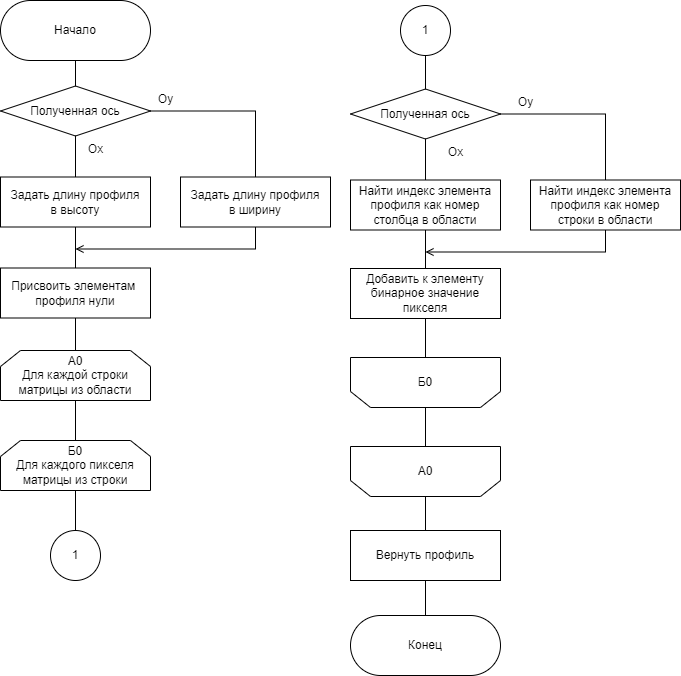

The diagram above was exported from draw.io. Its source (the exported page's mxGraphModel, read from the mxfile embedded in the PNG):
<mxGraphModel dx="1422" dy="794" grid="1" gridSize="10" guides="1" tooltips="1" connect="1" arrows="1" fold="1" page="1" pageScale="1" pageWidth="827" pageHeight="1169" math="0" shadow="0">
  <root>
    <mxCell id="DFkFBFGA_Tzd8qnVbJkT-0" />
    <mxCell id="DFkFBFGA_Tzd8qnVbJkT-1" parent="DFkFBFGA_Tzd8qnVbJkT-0" />
    <mxCell id="ctBKS3-eWuNvlkB1B-n3-0" value="" style="edgeStyle=orthogonalEdgeStyle;rounded=0;orthogonalLoop=1;jettySize=auto;html=1;fontSize=12;endArrow=none;endFill=0;" parent="DFkFBFGA_Tzd8qnVbJkT-1" source="JnTTUXvU1EJoJhbJFFGi-15" edge="1">
      <mxGeometry relative="1" as="geometry">
        <mxPoint x="445" y="166" as="targetPoint" />
      </mxGeometry>
    </mxCell>
    <mxCell id="JnTTUXvU1EJoJhbJFFGi-15" value="Начало" style="rounded=1;whiteSpace=wrap;html=1;arcSize=50;" parent="DFkFBFGA_Tzd8qnVbJkT-1" vertex="1">
      <mxGeometry x="370" y="80" width="150" height="60" as="geometry" />
    </mxCell>
    <mxCell id="ctBKS3-eWuNvlkB1B-n3-4" value="" style="edgeStyle=orthogonalEdgeStyle;rounded=0;orthogonalLoop=1;jettySize=auto;html=1;fontSize=12;endArrow=none;endFill=0;" parent="DFkFBFGA_Tzd8qnVbJkT-1" source="JnTTUXvU1EJoJhbJFFGi-16" edge="1">
      <mxGeometry relative="1" as="geometry">
        <mxPoint x="445" y="347.5" as="targetPoint" />
      </mxGeometry>
    </mxCell>
    <mxCell id="JnTTUXvU1EJoJhbJFFGi-16" value="Задать длину профиля&lt;br&gt;в высоту" style="rounded=0;whiteSpace=wrap;html=1;arcSize=0;" parent="DFkFBFGA_Tzd8qnVbJkT-1" vertex="1">
      <mxGeometry x="370" y="256.5" width="150" height="50" as="geometry" />
    </mxCell>
    <mxCell id="ctBKS3-eWuNvlkB1B-n3-3" value="" style="edgeStyle=orthogonalEdgeStyle;rounded=0;orthogonalLoop=1;jettySize=auto;html=1;fontSize=12;endArrow=none;endFill=0;" parent="DFkFBFGA_Tzd8qnVbJkT-1" source="gOxq4joBxdlfQzeRPmK0-0" target="JnTTUXvU1EJoJhbJFFGi-16" edge="1">
      <mxGeometry relative="1" as="geometry" />
    </mxCell>
    <mxCell id="ctBKS3-eWuNvlkB1B-n3-15" style="edgeStyle=orthogonalEdgeStyle;rounded=0;orthogonalLoop=1;jettySize=auto;html=1;exitX=1;exitY=0.5;exitDx=0;exitDy=0;entryX=0.5;entryY=0;entryDx=0;entryDy=0;fontSize=12;endArrow=none;endFill=0;" parent="DFkFBFGA_Tzd8qnVbJkT-1" source="gOxq4joBxdlfQzeRPmK0-0" target="gOxq4joBxdlfQzeRPmK0-1" edge="1">
      <mxGeometry relative="1" as="geometry" />
    </mxCell>
    <mxCell id="gOxq4joBxdlfQzeRPmK0-0" value="Полученная ось" style="rhombus;whiteSpace=wrap;html=1;fontFamily=Helvetica;fontSize=12;fontColor=default;strokeColor=default;fillColor=default;rounded=0;" parent="DFkFBFGA_Tzd8qnVbJkT-1" vertex="1">
      <mxGeometry x="370" y="165.5" width="150" height="50" as="geometry" />
    </mxCell>
    <mxCell id="ctBKS3-eWuNvlkB1B-n3-16" style="edgeStyle=orthogonalEdgeStyle;rounded=0;orthogonalLoop=1;jettySize=auto;html=1;fontSize=12;endArrow=open;endFill=0;exitX=0.5;exitY=1;exitDx=0;exitDy=0;" parent="DFkFBFGA_Tzd8qnVbJkT-1" source="gOxq4joBxdlfQzeRPmK0-1" edge="1">
      <mxGeometry relative="1" as="geometry">
        <mxPoint x="445" y="328.5" as="targetPoint" />
        <mxPoint x="630" y="338.5" as="sourcePoint" />
        <Array as="points">
          <mxPoint x="625" y="328.5" />
        </Array>
      </mxGeometry>
    </mxCell>
    <mxCell id="gOxq4joBxdlfQzeRPmK0-1" value="Задать длину профиля&lt;br&gt;в ширину" style="rounded=0;whiteSpace=wrap;html=1;arcSize=0;" parent="DFkFBFGA_Tzd8qnVbJkT-1" vertex="1">
      <mxGeometry x="550" y="256.5" width="150" height="50" as="geometry" />
    </mxCell>
    <mxCell id="ctBKS3-eWuNvlkB1B-n3-5" value="" style="edgeStyle=orthogonalEdgeStyle;rounded=0;orthogonalLoop=1;jettySize=auto;html=1;fontSize=12;endArrow=none;endFill=0;" parent="DFkFBFGA_Tzd8qnVbJkT-1" target="UJ0BttfyK6HoamMqgvEt-17" edge="1">
      <mxGeometry relative="1" as="geometry">
        <mxPoint x="445" y="307.5" as="sourcePoint" />
      </mxGeometry>
    </mxCell>
    <mxCell id="MwAMgkJmSsLjCZve7tmA-0" value="" style="edgeStyle=orthogonalEdgeStyle;rounded=0;orthogonalLoop=1;jettySize=auto;html=1;fontSize=12;endArrow=none;endFill=0;" parent="DFkFBFGA_Tzd8qnVbJkT-1" source="UJ0BttfyK6HoamMqgvEt-17" target="UJ0BttfyK6HoamMqgvEt-41" edge="1">
      <mxGeometry relative="1" as="geometry" />
    </mxCell>
    <mxCell id="UJ0BttfyK6HoamMqgvEt-17" value="Присвоить элементам &lt;br&gt;профиля нули" style="rounded=0;whiteSpace=wrap;html=1;arcSize=0;" parent="DFkFBFGA_Tzd8qnVbJkT-1" vertex="1">
      <mxGeometry x="370" y="347.5" width="150" height="50" as="geometry" />
    </mxCell>
    <mxCell id="ctBKS3-eWuNvlkB1B-n3-8" value="" style="edgeStyle=orthogonalEdgeStyle;rounded=0;orthogonalLoop=1;jettySize=auto;html=1;fontSize=12;endArrow=none;endFill=0;" parent="DFkFBFGA_Tzd8qnVbJkT-1" source="UJ0BttfyK6HoamMqgvEt-41" target="UJ0BttfyK6HoamMqgvEt-43" edge="1">
      <mxGeometry relative="1" as="geometry" />
    </mxCell>
    <mxCell id="UJ0BttfyK6HoamMqgvEt-41" value="A0&lt;br&gt;Для каждой строки матрицы из области" style="shape=loopLimit;whiteSpace=wrap;html=1;rounded=0;" parent="DFkFBFGA_Tzd8qnVbJkT-1" vertex="1">
      <mxGeometry x="370" y="430" width="150" height="50" as="geometry" />
    </mxCell>
    <mxCell id="MwAMgkJmSsLjCZve7tmA-1" value="" style="edgeStyle=orthogonalEdgeStyle;rounded=0;orthogonalLoop=1;jettySize=auto;html=1;fontSize=12;endArrow=none;endFill=0;" parent="DFkFBFGA_Tzd8qnVbJkT-1" source="UJ0BttfyK6HoamMqgvEt-43" target="XkhXezKJVA3oKTSqeCAf-0" edge="1">
      <mxGeometry relative="1" as="geometry" />
    </mxCell>
    <mxCell id="UJ0BttfyK6HoamMqgvEt-43" value="Б0&lt;br&gt;Для каждого пикселя матрицы из строки" style="shape=loopLimit;whiteSpace=wrap;html=1;rounded=0;" parent="DFkFBFGA_Tzd8qnVbJkT-1" vertex="1">
      <mxGeometry x="370" y="520" width="150" height="50" as="geometry" />
    </mxCell>
    <mxCell id="ctBKS3-eWuNvlkB1B-n3-10" value="" style="edgeStyle=orthogonalEdgeStyle;rounded=0;orthogonalLoop=1;jettySize=auto;html=1;fontSize=12;endArrow=none;endFill=0;" parent="DFkFBFGA_Tzd8qnVbJkT-1" source="UJ0BttfyK6HoamMqgvEt-46" target="UJ0BttfyK6HoamMqgvEt-48" edge="1">
      <mxGeometry relative="1" as="geometry" />
    </mxCell>
    <mxCell id="ctBKS3-eWuNvlkB1B-n3-17" style="edgeStyle=orthogonalEdgeStyle;rounded=0;orthogonalLoop=1;jettySize=auto;html=1;exitX=1;exitY=0.5;exitDx=0;exitDy=0;fontSize=12;endArrow=none;endFill=0;" parent="DFkFBFGA_Tzd8qnVbJkT-1" source="UJ0BttfyK6HoamMqgvEt-46" target="UJ0BttfyK6HoamMqgvEt-50" edge="1">
      <mxGeometry relative="1" as="geometry" />
    </mxCell>
    <mxCell id="UJ0BttfyK6HoamMqgvEt-46" value="Полученная ось" style="rhombus;whiteSpace=wrap;html=1;fontFamily=Helvetica;fontSize=12;fontColor=default;strokeColor=default;fillColor=default;rounded=0;" parent="DFkFBFGA_Tzd8qnVbJkT-1" vertex="1">
      <mxGeometry x="720" y="168.5" width="150" height="50" as="geometry" />
    </mxCell>
    <mxCell id="ctBKS3-eWuNvlkB1B-n3-11" value="" style="edgeStyle=orthogonalEdgeStyle;rounded=0;orthogonalLoop=1;jettySize=auto;html=1;fontSize=12;endArrow=none;endFill=0;" parent="DFkFBFGA_Tzd8qnVbJkT-1" source="UJ0BttfyK6HoamMqgvEt-48" target="UJ0BttfyK6HoamMqgvEt-52" edge="1">
      <mxGeometry relative="1" as="geometry" />
    </mxCell>
    <mxCell id="UJ0BttfyK6HoamMqgvEt-48" value="Найти индекс элемента профиля как номер столбца в области" style="rounded=0;whiteSpace=wrap;html=1;arcSize=0;" parent="DFkFBFGA_Tzd8qnVbJkT-1" vertex="1">
      <mxGeometry x="720" y="259.5" width="150" height="50" as="geometry" />
    </mxCell>
    <mxCell id="ctBKS3-eWuNvlkB1B-n3-18" style="edgeStyle=orthogonalEdgeStyle;rounded=0;orthogonalLoop=1;jettySize=auto;html=1;exitX=0.5;exitY=1;exitDx=0;exitDy=0;fontSize=12;endArrow=open;endFill=0;" parent="DFkFBFGA_Tzd8qnVbJkT-1" source="UJ0BttfyK6HoamMqgvEt-50" edge="1">
      <mxGeometry relative="1" as="geometry">
        <mxPoint x="795" y="331.5" as="targetPoint" />
        <mxPoint x="990.0000000000002" y="331.5000000000001" as="sourcePoint" />
        <Array as="points">
          <mxPoint x="975" y="331.5" />
        </Array>
      </mxGeometry>
    </mxCell>
    <mxCell id="UJ0BttfyK6HoamMqgvEt-50" value="Найти индекс элемента профиля как номер строки в области" style="rounded=0;whiteSpace=wrap;html=1;arcSize=0;" parent="DFkFBFGA_Tzd8qnVbJkT-1" vertex="1">
      <mxGeometry x="900" y="259.5" width="150" height="50" as="geometry" />
    </mxCell>
    <mxCell id="ctBKS3-eWuNvlkB1B-n3-12" value="" style="edgeStyle=orthogonalEdgeStyle;rounded=0;orthogonalLoop=1;jettySize=auto;html=1;fontSize=12;endArrow=none;endFill=0;" parent="DFkFBFGA_Tzd8qnVbJkT-1" source="UJ0BttfyK6HoamMqgvEt-52" target="UJ0BttfyK6HoamMqgvEt-54" edge="1">
      <mxGeometry relative="1" as="geometry" />
    </mxCell>
    <mxCell id="UJ0BttfyK6HoamMqgvEt-52" value="Добавить к элементу бинарное значение пикселя" style="rounded=0;whiteSpace=wrap;html=1;arcSize=0;" parent="DFkFBFGA_Tzd8qnVbJkT-1" vertex="1">
      <mxGeometry x="720" y="348" width="150" height="50" as="geometry" />
    </mxCell>
    <mxCell id="ctBKS3-eWuNvlkB1B-n3-13" value="" style="edgeStyle=orthogonalEdgeStyle;rounded=0;orthogonalLoop=1;jettySize=auto;html=1;fontSize=12;endArrow=none;endFill=0;" parent="DFkFBFGA_Tzd8qnVbJkT-1" source="UJ0BttfyK6HoamMqgvEt-54" target="UJ0BttfyK6HoamMqgvEt-56" edge="1">
      <mxGeometry relative="1" as="geometry" />
    </mxCell>
    <mxCell id="UJ0BttfyK6HoamMqgvEt-54" value="Б0" style="shape=loopLimit;whiteSpace=wrap;html=1;rounded=0;flipV=1;" parent="DFkFBFGA_Tzd8qnVbJkT-1" vertex="1">
      <mxGeometry x="720" y="437" width="150" height="50" as="geometry" />
    </mxCell>
    <mxCell id="ctBKS3-eWuNvlkB1B-n3-14" value="" style="edgeStyle=orthogonalEdgeStyle;rounded=0;orthogonalLoop=1;jettySize=auto;html=1;fontSize=12;endArrow=none;endFill=0;" parent="DFkFBFGA_Tzd8qnVbJkT-1" source="UJ0BttfyK6HoamMqgvEt-56" edge="1">
      <mxGeometry relative="1" as="geometry">
        <mxPoint x="795" y="610" as="targetPoint" />
      </mxGeometry>
    </mxCell>
    <mxCell id="UJ0BttfyK6HoamMqgvEt-56" value="А0" style="shape=loopLimit;whiteSpace=wrap;html=1;rounded=0;flipV=1;" parent="DFkFBFGA_Tzd8qnVbJkT-1" vertex="1">
      <mxGeometry x="720" y="526" width="150" height="50" as="geometry" />
    </mxCell>
    <mxCell id="XkhXezKJVA3oKTSqeCAf-0" value="1" style="ellipse;whiteSpace=wrap;html=1;shadow=0;sketch=0;flipV=1;flipH=1;fontSize=12;strokeWidth=1;aspect=fixed;" parent="DFkFBFGA_Tzd8qnVbJkT-1" vertex="1">
      <mxGeometry x="420" y="610" width="50" height="50" as="geometry" />
    </mxCell>
    <mxCell id="MwAMgkJmSsLjCZve7tmA-2" value="" style="edgeStyle=orthogonalEdgeStyle;rounded=0;orthogonalLoop=1;jettySize=auto;html=1;fontSize=12;endArrow=none;endFill=0;" parent="DFkFBFGA_Tzd8qnVbJkT-1" source="8Net1S_oVIFSjCbNvoP2-0" target="UJ0BttfyK6HoamMqgvEt-46" edge="1">
      <mxGeometry relative="1" as="geometry" />
    </mxCell>
    <mxCell id="8Net1S_oVIFSjCbNvoP2-0" value="1" style="ellipse;whiteSpace=wrap;html=1;shadow=0;sketch=0;flipV=1;flipH=1;fontSize=12;strokeWidth=1;aspect=fixed;" parent="DFkFBFGA_Tzd8qnVbJkT-1" vertex="1">
      <mxGeometry x="770" y="85" width="50" height="50" as="geometry" />
    </mxCell>
    <mxCell id="4gqGDhprBP9bdmrETS9F-0" value="Ox" style="text;html=1;align=center;verticalAlign=middle;resizable=0;points=[];autosize=1;strokeColor=none;fillColor=none;" parent="DFkFBFGA_Tzd8qnVbJkT-1" vertex="1">
      <mxGeometry x="450" y="218.5" width="30" height="20" as="geometry" />
    </mxCell>
    <mxCell id="4gqGDhprBP9bdmrETS9F-1" value="Oy" style="text;html=1;align=center;verticalAlign=middle;resizable=0;points=[];autosize=1;strokeColor=none;fillColor=none;" parent="DFkFBFGA_Tzd8qnVbJkT-1" vertex="1">
      <mxGeometry x="520" y="168.5" width="30" height="20" as="geometry" />
    </mxCell>
    <mxCell id="4gqGDhprBP9bdmrETS9F-2" value="Ox" style="text;html=1;align=center;verticalAlign=middle;resizable=0;points=[];autosize=1;strokeColor=none;fillColor=none;" parent="DFkFBFGA_Tzd8qnVbJkT-1" vertex="1">
      <mxGeometry x="810" y="221.5" width="30" height="20" as="geometry" />
    </mxCell>
    <mxCell id="4gqGDhprBP9bdmrETS9F-3" value="Oy" style="text;html=1;align=center;verticalAlign=middle;resizable=0;points=[];autosize=1;strokeColor=none;fillColor=none;" parent="DFkFBFGA_Tzd8qnVbJkT-1" vertex="1">
      <mxGeometry x="880" y="171.5" width="30" height="20" as="geometry" />
    </mxCell>
    <mxCell id="clCHyB9NujcUkEusz0De-0" value="Конец" style="rounded=1;whiteSpace=wrap;html=1;arcSize=50;" parent="DFkFBFGA_Tzd8qnVbJkT-1" vertex="1">
      <mxGeometry x="720" y="695" width="150" height="60" as="geometry" />
    </mxCell>
    <mxCell id="BLXp8NNH_no9Hrbj4mfp-1" value="" style="edgeStyle=orthogonalEdgeStyle;rounded=0;orthogonalLoop=1;jettySize=auto;html=1;fontSize=12;endArrow=none;endFill=0;" parent="DFkFBFGA_Tzd8qnVbJkT-1" source="BLXp8NNH_no9Hrbj4mfp-0" target="clCHyB9NujcUkEusz0De-0" edge="1">
      <mxGeometry relative="1" as="geometry" />
    </mxCell>
    <mxCell id="BLXp8NNH_no9Hrbj4mfp-0" value="Вернуть профиль" style="whiteSpace=wrap;html=1;rounded=0;" parent="DFkFBFGA_Tzd8qnVbJkT-1" vertex="1">
      <mxGeometry x="720" y="610" width="150" height="50" as="geometry" />
    </mxCell>
  </root>
</mxGraphModel>